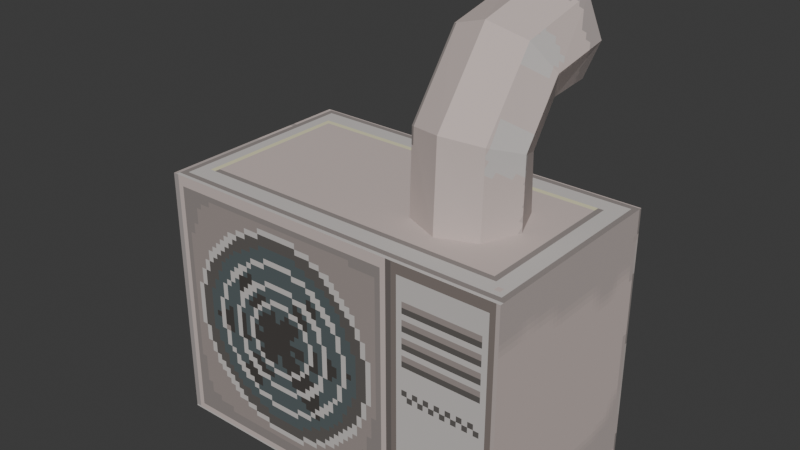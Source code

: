 # Source: AirFilter.blend  (saved by Blender 4.4.32; exported with 4.5.12 LTS)
import bpy
from mathutils import Matrix  # noqa: F401  (used for matrix-valued properties, if any)

bpy.ops.wm.read_factory_settings(use_empty=True)
scene = bpy.context.scene
scene.name = 'Scene'

# ---- collections
col_collection = bpy.data.collections.new('Collection'); scene.collection.children.link(col_collection)

# ---- images (referenced by path relative to the original .blend; pixels are not part of the script)
import os
ASSET_DIR = os.environ.get("B2B_ASSET_DIR", "")  # directory of the original .blend (textures are referenced by path, not embedded)
HERE = os.path.dirname(os.path.abspath(__file__))  # packed textures are extracted next to this script under _unpacked/

def load_image(name, relpath, width, height, colorspace="sRGB"):
    """Load a texture the original file referenced (path relative to the .blend, or extracted next to this script)."""
    p = next((c for c in (os.path.join(HERE, relpath), os.path.join(ASSET_DIR, relpath)) if relpath and os.path.exists(c)), "")
    if p:
        img = bpy.data.images.load(p, check_existing=True)
        img.name = name
    else:  # same state as the original file: an image datablock whose file is absent (Cycles renders it pink)
        img = bpy.data.images.new(name, width, height)
        img.source = "FILE"
        img.filepath = "//" + (relpath or name)
    img.colorspace_settings.name = colorspace
    return img
img_untitled = load_image('Untitled', '_unpacked/AirFilterTex.2c267ba6.png', 144, 144, 'sRGB')

# ---- materials (node trees are filled in below, after node groups)
mat_material_001 = bpy.data.materials.new('Material.001')

# ---- material node trees
mat_material_001.use_nodes = True; mat_material_001.node_tree.nodes.clear()
_N = mat_material_001.node_tree.nodes; _L = mat_material_001.node_tree.links
n0 = _N.new('ShaderNodeBsdfPrincipled'); n0.name = 'Principled BSDF'; n0.location = (10, 300)
n0.inputs[2].default_value = 1.0
n1 = _N.new('ShaderNodeOutputMaterial'); n1.name = 'Material Output'; n1.location = (300, 300)
n2 = _N.new('ShaderNodeTexImage'); n2.name = 'Image Texture'; n2.location = (-280, 280)
n2.image = img_untitled
n2.interpolation = 'Closest'
_L.new(n0.outputs[0], n1.inputs[0])
_L.new(n2.outputs[0], n0.inputs[0])
n1.is_active_output = True

# ---- world
world_world = bpy.data.worlds.new('World'); scene.world = world_world
world_world.use_nodes = True; world_world.node_tree.nodes.clear()
_N = world_world.node_tree.nodes; _L = world_world.node_tree.links
n0 = _N.new('ShaderNodeOutputWorld'); n0.name = 'World Output'; n0.location = (300, 300)
n1 = _N.new('ShaderNodeBackground'); n1.name = 'Background'; n1.location = (10, 300)
n1.inputs[0].default_value = (0.05088, 0.05088, 0.05088, 1.0)
_L.new(n1.outputs[0], n0.inputs[0])
n0.is_active_output = True
world_world.color = (0.05088, 0.05088, 0.05088)
world_world.sun_shadow_jitter_overblur = 0.0

# ---- meshes
me_cube_001 = bpy.data.meshes.new('Cube.001')
me_cube_001.from_pydata([(-0.7, -0.4, 0.0), (-0.7, -0.4, 1.0), (-0.7, 0.4, 0.0), (-0.7, 0.4, 1.0), (0.7, -0.4, 0.0), (0.7, -0.4, 1.0), (0.7, 0.4, 0.0), (0.7, 0.4, 1.0), (0.3, 0.2, 1.0), (0.1586, 0.1414, 1.0), (0.09996, 0.0, 1.0), (0.1586, -0.1414, 1.0), (0.3, -0.2, 1.0), (0.4414, -0.1414, 1.0), (0.5, 0.0, 1.0), (0.4414, 0.1414, 1.0), (0.3, 0.1865, 1.2), (0.1586, 0.1319, 1.22), (0.09996, 1.538e-09, 1.269), (0.1586, -0.1319, 1.317), (0.3, -0.1865, 1.337), (0.4414, -0.1319, 1.317), (0.5, 1.538e-09, 1.269), (0.4414, 0.1319, 1.22), (0.3, 0.2677, 1.326), (0.1586, 0.2346, 1.373), (0.09996, 0.1548, 1.485), (0.1586, 0.07493, 1.597), (0.3, 0.04185, 1.643), (0.4414, 0.07493, 1.597), (0.5, 0.1548, 1.485), (0.4414, 0.2346, 1.373), (0.3, 0.4008, 1.33), (0.1586, 0.4006, 1.389), (0.09996, 0.4, 1.53), (0.1586, 0.3994, 1.672), (0.3, 0.3992, 1.73), (0.4414, 0.3994, 1.672), (0.5, 0.4, 1.53), (0.4414, 0.4006, 1.389)], [], [(0, 1, 3, 2), (2, 3, 7, 6), (6, 7, 5, 4), (4, 5, 1, 0), (2, 6, 4, 0), (7, 3, 1, 5), (14, 22, 21, 13), (12, 20, 19, 11), (10, 18, 17, 9), (15, 23, 22, 14), (13, 21, 20, 12), (11, 19, 18, 10), (9, 17, 16, 8), (8, 16, 23, 15), (23, 31, 30, 22), (21, 29, 28, 20), (19, 27, 26, 18), (17, 25, 24, 16), (16, 24, 31, 23), (22, 30, 29, 21), (20, 28, 27, 19), (18, 26, 25, 17), (28, 36, 35, 27), (26, 34, 33, 25), (31, 39, 38, 30), (29, 37, 36, 28), (27, 35, 34, 26), (25, 33, 32, 24), (24, 32, 39, 31), (30, 38, 37, 29), (33, 34, 35, 36, 37, 38, 39, 32)])
_uv = me_cube_001.uv_layers.new(name='UVMap')
_uv.uv.foreach_set('vector', [0.5102, 0.7697, 0.5102, 0.449, 0.7668, 0.449, 0.7668, 0.7697, 0.3206, 0.449, -3.39e-08, 0.449, 0.0, 0.0, 0.3206, 2.421e-08, 0.2536, 0.7697, 0.2536, 0.449, 0.5102, 0.449, 0.5102, 0.7697, 0.6412, 0.449, 0.3206, 0.449, 0.3206, -1.403e-08, 0.6412, 1.018e-08, 0.2536, 0.449, 0.2536, 0.898, -6.756e-09, 0.898, 1.401e-09, 0.449, 0.8976, 1.542e-09, 0.8976, 0.449, 0.6412, 0.449, 0.6412, -9.959e-09, 0.8584, 0.9749, 0.8106, 0.9031, 0.7668, 0.9137, 0.8206, 1.0, 0.299, 0.9778, 0.299, 0.8697, 0.2536, 0.8757, 0.2536, 0.9774, 0.8045, 0.6994, 0.8522, 0.6276, 0.8085, 0.6171, 0.7668, 0.6742, 0.8961, 0.9497, 0.8543, 0.8926, 0.8106, 0.9031, 0.8584, 0.9749, 0.3444, 0.9774, 0.3444, 0.8757, 0.299, 0.8697, 0.299, 0.9778, 0.8423, 0.7245, 0.8961, 0.6382, 0.8522, 0.6276, 0.8045, 0.6994, 0.5536, 0.8884, 0.5536, 0.8177, 0.5082, 0.8246, 0.5082, 0.8889, 0.5082, 0.8889, 0.5082, 0.8246, 0.4629, 0.8177, 0.4629, 0.8884, 0.8543, 0.8926, 0.8547, 0.8336, 0.8135, 0.8179, 0.8106, 0.9031, 0.3444, 0.8757, 0.3444, 0.7844, 0.299, 0.7697, 0.299, 0.8697, 0.8961, 0.6382, 0.8907, 0.5267, 0.8494, 0.5424, 0.8522, 0.6276, 0.5536, 0.8177, 0.5536, 0.7697, 0.5082, 0.7849, 0.5082, 0.8246, 0.5082, 0.8246, 0.5082, 0.7849, 0.4629, 0.7697, 0.4629, 0.8177, 0.8106, 0.9031, 0.8135, 0.8179, 0.7722, 0.8022, 0.7668, 0.9137, 0.299, 0.8697, 0.299, 0.7697, 0.2536, 0.7844, 0.2536, 0.8757, 0.8522, 0.6276, 0.8494, 0.5424, 0.8082, 0.5581, 0.8085, 0.6171, 0.599, 0.8872, 0.599, 0.7697, 0.5536, 0.7725, 0.5536, 0.879, 0.8494, 0.5424, 0.792, 0.4867, 0.7668, 0.5243, 0.8082, 0.5581, 0.8547, 0.8336, 0.8961, 0.7998, 0.8708, 0.7622, 0.8135, 0.8179, 0.6443, 0.879, 0.6443, 0.7725, 0.599, 0.7697, 0.599, 0.8872, 0.8907, 0.5267, 0.8174, 0.449, 0.792, 0.4867, 0.8494, 0.5424, 0.6443, 0.8605, 0.6977, 0.8605, 0.697, 0.8151, 0.6543, 0.8151, 0.6543, 0.8151, 0.697, 0.8151, 0.6977, 0.7697, 0.6443, 0.7697, 0.8135, 0.8179, 0.8708, 0.7622, 0.8455, 0.7245, 0.7722, 0.8022, 0.3791, 0.8883, 0.4282, 0.8883, 0.4629, 0.8536, 0.4629, 0.8045, 0.4282, 0.7697, 0.3791, 0.7697, 0.3444, 0.8044, 0.3444, 0.8535])
me_cube_001.materials.append(mat_material_001)
me_cube_001.update()

# ---- objects
ob_cube = bpy.data.objects.new('Cube', me_cube_001)

# ---- transforms, parenting, visibility, modifiers, constraints
ob_cube.location = (0.0, 0.0, 0.0)

# ---- collection membership
col_collection.objects.link(ob_cube)

# ---- scene / render settings (as saved in the file)
scene.frame_start = 1; scene.frame_end = 250; scene.frame_set(1)
scene.render.engine = 'BLENDER_EEVEE_NEXT'
bpy.context.view_layer.update()

# ---- added for rendering (the .blend has no active camera and no usable light): camera, sun
cam_auto = bpy.data.cameras.new('AutoCamera')
cam_auto.lens = 50.0
cam_auto.sensor_width = 36.0
cam_auto.clip_end = 1000.0
ob_auto_camera = bpy.data.objects.new('AutoCamera', cam_auto)
scene.collection.objects.link(ob_auto_camera)
ob_auto_camera.location = (2.18864, -2.62595, 2.61612)
ob_auto_camera.rotation_euler = (1.09748, -7.21219e-08, 0.694738)
scene.camera = ob_auto_camera
light_auto_sun = bpy.data.lights.new('AutoSun', 'SUN')
light_auto_sun.energy = 3.0
light_auto_sun.angle = 0.0523599
ob_auto_sun = bpy.data.objects.new('AutoSun', light_auto_sun)
scene.collection.objects.link(ob_auto_sun)
ob_auto_sun.rotation_euler = (0.872665, 0.174533, 0.523599)
bpy.context.view_layer.update()
